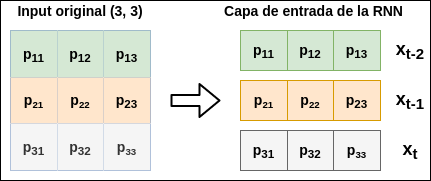

The diagram above was exported from draw.io. Its source (the exported page's mxGraphModel, read from the mxfile embedded in the PNG):
<mxGraphModel dx="813" dy="466" grid="1" gridSize="10" guides="1" tooltips="1" connect="1" arrows="1" fold="1" page="1" pageScale="1" pageWidth="827" pageHeight="1169" math="0" shadow="0">
  <root>
    <mxCell id="0" />
    <mxCell id="1" parent="0" />
    <mxCell id="f-i316FO7hNGJiRkviLX-57" value="" style="rounded=0;whiteSpace=wrap;html=1;" vertex="1" parent="1">
      <mxGeometry x="100" y="100" width="430" height="180" as="geometry" />
    </mxCell>
    <mxCell id="f-i316FO7hNGJiRkviLX-13" value="" style="shape=table;html=1;whiteSpace=wrap;startSize=0;container=1;collapsible=0;childLayout=tableLayout;fillColor=#dae8fc;strokeColor=#6c8ebf;" vertex="1" parent="1">
      <mxGeometry x="110" y="130" width="140" height="140" as="geometry" />
    </mxCell>
    <mxCell id="f-i316FO7hNGJiRkviLX-14" value="" style="shape=partialRectangle;html=1;whiteSpace=wrap;collapsible=0;dropTarget=0;pointerEvents=0;fillColor=none;top=0;left=0;bottom=0;right=0;points=[[0,0.5],[1,0.5]];portConstraint=eastwest;" vertex="1" parent="f-i316FO7hNGJiRkviLX-13">
      <mxGeometry width="140" height="47" as="geometry" />
    </mxCell>
    <mxCell id="f-i316FO7hNGJiRkviLX-15" value="&lt;b style=&quot;font-size: 14px&quot;&gt;p&lt;sub&gt;11&lt;/sub&gt;&lt;/b&gt;" style="shape=partialRectangle;html=1;whiteSpace=wrap;connectable=0;overflow=hidden;fillColor=#d5e8d4;top=0;left=0;bottom=0;right=0;strokeColor=#82b366;" vertex="1" parent="f-i316FO7hNGJiRkviLX-14">
      <mxGeometry width="47" height="47" as="geometry" />
    </mxCell>
    <mxCell id="f-i316FO7hNGJiRkviLX-16" value="&lt;b style=&quot;font-size: 14px&quot;&gt;p&lt;sub&gt;12&lt;/sub&gt;&lt;/b&gt;" style="shape=partialRectangle;html=1;whiteSpace=wrap;connectable=0;overflow=hidden;fillColor=#d5e8d4;top=0;left=0;bottom=0;right=0;strokeColor=#82b366;" vertex="1" parent="f-i316FO7hNGJiRkviLX-14">
      <mxGeometry x="47" width="46" height="47" as="geometry" />
    </mxCell>
    <mxCell id="f-i316FO7hNGJiRkviLX-17" value="&lt;b style=&quot;font-size: 14px&quot;&gt;p&lt;sub&gt;13&lt;/sub&gt;&lt;/b&gt;" style="shape=partialRectangle;html=1;whiteSpace=wrap;connectable=0;overflow=hidden;fillColor=#d5e8d4;top=0;left=0;bottom=0;right=0;strokeColor=#82b366;" vertex="1" parent="f-i316FO7hNGJiRkviLX-14">
      <mxGeometry x="93" width="47" height="47" as="geometry" />
    </mxCell>
    <mxCell id="f-i316FO7hNGJiRkviLX-18" value="" style="shape=partialRectangle;html=1;whiteSpace=wrap;collapsible=0;dropTarget=0;pointerEvents=0;fillColor=none;top=0;left=0;bottom=0;right=0;points=[[0,0.5],[1,0.5]];portConstraint=eastwest;" vertex="1" parent="f-i316FO7hNGJiRkviLX-13">
      <mxGeometry y="47" width="140" height="46" as="geometry" />
    </mxCell>
    <mxCell id="f-i316FO7hNGJiRkviLX-19" value="&lt;b style=&quot;font-size: 14px&quot;&gt;p&lt;/b&gt;&lt;b style=&quot;font-size: 11.6667px&quot;&gt;&lt;sub&gt;21&lt;/sub&gt;&lt;/b&gt;" style="shape=partialRectangle;html=1;whiteSpace=wrap;connectable=0;overflow=hidden;fillColor=#ffe6cc;top=0;left=0;bottom=0;right=0;strokeColor=#d79b00;" vertex="1" parent="f-i316FO7hNGJiRkviLX-18">
      <mxGeometry width="47" height="46" as="geometry" />
    </mxCell>
    <mxCell id="f-i316FO7hNGJiRkviLX-20" value="&lt;b style=&quot;font-size: 14px&quot;&gt;p&lt;/b&gt;&lt;b style=&quot;font-size: 11.6667px&quot;&gt;&lt;sub&gt;22&lt;/sub&gt;&lt;/b&gt;" style="shape=partialRectangle;html=1;whiteSpace=wrap;connectable=0;overflow=hidden;fillColor=#ffe6cc;top=0;left=0;bottom=0;right=0;strokeColor=#d79b00;" vertex="1" parent="f-i316FO7hNGJiRkviLX-18">
      <mxGeometry x="47" width="46" height="46" as="geometry" />
    </mxCell>
    <mxCell id="f-i316FO7hNGJiRkviLX-21" value="&lt;b style=&quot;font-size: 14px&quot;&gt;p&lt;sub&gt;23&lt;/sub&gt;&lt;/b&gt;" style="shape=partialRectangle;html=1;whiteSpace=wrap;connectable=0;overflow=hidden;fillColor=#ffe6cc;top=0;left=0;bottom=0;right=0;strokeColor=#d79b00;" vertex="1" parent="f-i316FO7hNGJiRkviLX-18">
      <mxGeometry x="93" width="47" height="46" as="geometry" />
    </mxCell>
    <mxCell id="f-i316FO7hNGJiRkviLX-22" value="" style="shape=partialRectangle;html=1;whiteSpace=wrap;collapsible=0;dropTarget=0;pointerEvents=0;fillColor=none;top=0;left=0;bottom=0;right=0;points=[[0,0.5],[1,0.5]];portConstraint=eastwest;" vertex="1" parent="f-i316FO7hNGJiRkviLX-13">
      <mxGeometry y="93" width="140" height="47" as="geometry" />
    </mxCell>
    <mxCell id="f-i316FO7hNGJiRkviLX-23" value="&lt;b style=&quot;font-size: 14px&quot;&gt;p&lt;sub&gt;31&lt;/sub&gt;&lt;/b&gt;" style="shape=partialRectangle;html=1;whiteSpace=wrap;connectable=0;overflow=hidden;fillColor=#f5f5f5;top=0;left=0;bottom=0;right=0;strokeColor=#666666;fontColor=#333333;" vertex="1" parent="f-i316FO7hNGJiRkviLX-22">
      <mxGeometry width="47" height="47" as="geometry" />
    </mxCell>
    <mxCell id="f-i316FO7hNGJiRkviLX-24" value="&lt;b style=&quot;font-size: 14px&quot;&gt;p&lt;sub&gt;32&lt;/sub&gt;&lt;/b&gt;" style="shape=partialRectangle;html=1;whiteSpace=wrap;connectable=0;overflow=hidden;fillColor=#f5f5f5;top=0;left=0;bottom=0;right=0;strokeColor=#666666;fontColor=#333333;" vertex="1" parent="f-i316FO7hNGJiRkviLX-22">
      <mxGeometry x="47" width="46" height="47" as="geometry" />
    </mxCell>
    <mxCell id="f-i316FO7hNGJiRkviLX-25" value="&lt;b style=&quot;font-size: 14px&quot;&gt;p&lt;/b&gt;&lt;b style=&quot;font-size: 11.6667px&quot;&gt;&lt;sub&gt;33&lt;/sub&gt;&lt;/b&gt;" style="shape=partialRectangle;html=1;whiteSpace=wrap;connectable=0;overflow=hidden;fillColor=#f5f5f5;top=0;left=0;bottom=0;right=0;strokeColor=#666666;fontColor=#333333;" vertex="1" parent="f-i316FO7hNGJiRkviLX-22">
      <mxGeometry x="93" width="47" height="47" as="geometry" />
    </mxCell>
    <mxCell id="f-i316FO7hNGJiRkviLX-51" value="&lt;b&gt;&lt;font style=&quot;font-size: 18px&quot;&gt;x&lt;sub&gt;t-2&lt;/sub&gt;&lt;/font&gt;&lt;/b&gt;" style="text;html=1;strokeColor=none;fillColor=none;align=center;verticalAlign=middle;whiteSpace=wrap;rounded=0;" vertex="1" parent="1">
      <mxGeometry x="490" y="140" width="40" height="20" as="geometry" />
    </mxCell>
    <mxCell id="f-i316FO7hNGJiRkviLX-52" value="&lt;b&gt;&lt;font style=&quot;font-size: 18px&quot;&gt;x&lt;sub&gt;t-1&lt;/sub&gt;&lt;/font&gt;&lt;/b&gt;" style="text;html=1;strokeColor=none;fillColor=none;align=center;verticalAlign=middle;whiteSpace=wrap;rounded=0;" vertex="1" parent="1">
      <mxGeometry x="490" y="190" width="40" height="20" as="geometry" />
    </mxCell>
    <mxCell id="f-i316FO7hNGJiRkviLX-53" value="&lt;b&gt;&lt;font style=&quot;font-size: 18px&quot;&gt;x&lt;sub&gt;t&lt;/sub&gt;&lt;/font&gt;&lt;/b&gt;" style="text;html=1;strokeColor=none;fillColor=none;align=center;verticalAlign=middle;whiteSpace=wrap;rounded=0;" vertex="1" parent="1">
      <mxGeometry x="490" y="240" width="40" height="20" as="geometry" />
    </mxCell>
    <mxCell id="f-i316FO7hNGJiRkviLX-54" value="&lt;b&gt;&lt;font style=&quot;font-size: 14px&quot;&gt;Input original (3, 3)&lt;/font&gt;&lt;/b&gt;" style="text;html=1;strokeColor=none;fillColor=none;align=center;verticalAlign=middle;whiteSpace=wrap;rounded=0;" vertex="1" parent="1">
      <mxGeometry x="115" y="100" width="130" height="20" as="geometry" />
    </mxCell>
    <mxCell id="f-i316FO7hNGJiRkviLX-55" value="&lt;span style=&quot;font-size: 14px&quot;&gt;&lt;b&gt;Capa de entrada de la RNN&lt;/b&gt;&lt;/span&gt;" style="text;html=1;strokeColor=none;fillColor=none;align=center;verticalAlign=middle;whiteSpace=wrap;rounded=0;" vertex="1" parent="1">
      <mxGeometry x="316" y="100" width="195" height="20" as="geometry" />
    </mxCell>
    <mxCell id="f-i316FO7hNGJiRkviLX-56" value="" style="shape=flexArrow;endArrow=classic;html=1;strokeWidth=2;" edge="1" parent="1">
      <mxGeometry width="50" height="50" relative="1" as="geometry">
        <mxPoint x="270" y="200" as="sourcePoint" />
        <mxPoint x="320" y="200" as="targetPoint" />
      </mxGeometry>
    </mxCell>
    <mxCell id="f-i316FO7hNGJiRkviLX-45" value="" style="shape=table;html=1;whiteSpace=wrap;startSize=0;container=1;collapsible=0;childLayout=tableLayout;fillColor=#d5e8d4;strokeColor=#82b366;" vertex="1" parent="1">
      <mxGeometry x="340" y="130" width="140" height="40" as="geometry" />
    </mxCell>
    <mxCell id="f-i316FO7hNGJiRkviLX-46" value="" style="shape=partialRectangle;html=1;whiteSpace=wrap;collapsible=0;dropTarget=0;pointerEvents=0;fillColor=none;top=0;left=0;bottom=0;right=0;points=[[0,0.5],[1,0.5]];portConstraint=eastwest;" vertex="1" parent="f-i316FO7hNGJiRkviLX-45">
      <mxGeometry width="140" height="40" as="geometry" />
    </mxCell>
    <mxCell id="f-i316FO7hNGJiRkviLX-47" value="&lt;font style=&quot;font-size: 14px&quot;&gt;&lt;b&gt;p&lt;sub&gt;11&lt;/sub&gt;&lt;/b&gt;&lt;/font&gt;" style="shape=partialRectangle;html=1;whiteSpace=wrap;connectable=0;overflow=hidden;fillColor=none;top=0;left=0;bottom=0;right=0;" vertex="1" parent="f-i316FO7hNGJiRkviLX-46">
      <mxGeometry width="47" height="40" as="geometry" />
    </mxCell>
    <mxCell id="f-i316FO7hNGJiRkviLX-48" value="&lt;b style=&quot;font-size: 14px&quot;&gt;p&lt;sub&gt;12&lt;/sub&gt;&lt;/b&gt;" style="shape=partialRectangle;html=1;whiteSpace=wrap;connectable=0;overflow=hidden;fillColor=none;top=0;left=0;bottom=0;right=0;" vertex="1" parent="f-i316FO7hNGJiRkviLX-46">
      <mxGeometry x="47" width="46" height="40" as="geometry" />
    </mxCell>
    <mxCell id="f-i316FO7hNGJiRkviLX-49" value="&lt;b style=&quot;font-size: 14px&quot;&gt;p&lt;sub&gt;13&lt;/sub&gt;&lt;/b&gt;" style="shape=partialRectangle;html=1;whiteSpace=wrap;connectable=0;overflow=hidden;fillColor=none;top=0;left=0;bottom=0;right=0;" vertex="1" parent="f-i316FO7hNGJiRkviLX-46">
      <mxGeometry x="93" width="47" height="40" as="geometry" />
    </mxCell>
    <mxCell id="f-i316FO7hNGJiRkviLX-40" value="" style="shape=table;html=1;whiteSpace=wrap;startSize=0;container=1;collapsible=0;childLayout=tableLayout;fillColor=#ffe6cc;strokeColor=#d79b00;" vertex="1" parent="1">
      <mxGeometry x="340" y="180" width="140" height="40" as="geometry" />
    </mxCell>
    <mxCell id="f-i316FO7hNGJiRkviLX-41" value="" style="shape=partialRectangle;html=1;whiteSpace=wrap;collapsible=0;dropTarget=0;pointerEvents=0;fillColor=none;top=0;left=0;bottom=0;right=0;points=[[0,0.5],[1,0.5]];portConstraint=eastwest;" vertex="1" parent="f-i316FO7hNGJiRkviLX-40">
      <mxGeometry width="140" height="40" as="geometry" />
    </mxCell>
    <mxCell id="f-i316FO7hNGJiRkviLX-42" value="&lt;b style=&quot;font-size: 14px&quot;&gt;p&lt;/b&gt;&lt;b style=&quot;font-size: 11.6667px&quot;&gt;&lt;sub&gt;21&lt;/sub&gt;&lt;/b&gt;" style="shape=partialRectangle;html=1;whiteSpace=wrap;connectable=0;overflow=hidden;fillColor=none;top=0;left=0;bottom=0;right=0;" vertex="1" parent="f-i316FO7hNGJiRkviLX-41">
      <mxGeometry width="47" height="40" as="geometry" />
    </mxCell>
    <mxCell id="f-i316FO7hNGJiRkviLX-43" value="&lt;b style=&quot;font-size: 14px&quot;&gt;p&lt;/b&gt;&lt;b style=&quot;font-size: 11.6667px&quot;&gt;&lt;sub&gt;22&lt;/sub&gt;&lt;/b&gt;" style="shape=partialRectangle;html=1;whiteSpace=wrap;connectable=0;overflow=hidden;fillColor=none;top=0;left=0;bottom=0;right=0;" vertex="1" parent="f-i316FO7hNGJiRkviLX-41">
      <mxGeometry x="47" width="46" height="40" as="geometry" />
    </mxCell>
    <mxCell id="f-i316FO7hNGJiRkviLX-44" value="&lt;b style=&quot;font-size: 14px&quot;&gt;p&lt;sub&gt;23&lt;/sub&gt;&lt;/b&gt;" style="shape=partialRectangle;html=1;whiteSpace=wrap;connectable=0;overflow=hidden;fillColor=none;top=0;left=0;bottom=0;right=0;" vertex="1" parent="f-i316FO7hNGJiRkviLX-41">
      <mxGeometry x="93" width="47" height="40" as="geometry" />
    </mxCell>
    <mxCell id="f-i316FO7hNGJiRkviLX-35" value="" style="shape=table;html=1;whiteSpace=wrap;startSize=0;container=1;collapsible=0;childLayout=tableLayout;fillColor=#f5f5f5;strokeColor=#666666;fontColor=#333333;" vertex="1" parent="1">
      <mxGeometry x="340" y="230" width="140" height="40" as="geometry" />
    </mxCell>
    <mxCell id="f-i316FO7hNGJiRkviLX-36" value="" style="shape=partialRectangle;html=1;whiteSpace=wrap;collapsible=0;dropTarget=0;pointerEvents=0;fillColor=none;top=0;left=0;bottom=0;right=0;points=[[0,0.5],[1,0.5]];portConstraint=eastwest;" vertex="1" parent="f-i316FO7hNGJiRkviLX-35">
      <mxGeometry width="140" height="40" as="geometry" />
    </mxCell>
    <mxCell id="f-i316FO7hNGJiRkviLX-37" value="&lt;b style=&quot;font-size: 14px&quot;&gt;p&lt;sub&gt;31&lt;/sub&gt;&lt;/b&gt;" style="shape=partialRectangle;html=1;whiteSpace=wrap;connectable=0;overflow=hidden;fillColor=none;top=0;left=0;bottom=0;right=0;" vertex="1" parent="f-i316FO7hNGJiRkviLX-36">
      <mxGeometry width="47" height="40" as="geometry" />
    </mxCell>
    <mxCell id="f-i316FO7hNGJiRkviLX-38" value="&lt;b style=&quot;font-size: 14px&quot;&gt;p&lt;sub&gt;32&lt;/sub&gt;&lt;/b&gt;" style="shape=partialRectangle;html=1;whiteSpace=wrap;connectable=0;overflow=hidden;fillColor=none;top=0;left=0;bottom=0;right=0;" vertex="1" parent="f-i316FO7hNGJiRkviLX-36">
      <mxGeometry x="47" width="46" height="40" as="geometry" />
    </mxCell>
    <mxCell id="f-i316FO7hNGJiRkviLX-39" value="&lt;b style=&quot;font-size: 14px&quot;&gt;p&lt;/b&gt;&lt;b style=&quot;font-size: 11.6667px&quot;&gt;&lt;sub&gt;33&lt;/sub&gt;&lt;/b&gt;" style="shape=partialRectangle;html=1;whiteSpace=wrap;connectable=0;overflow=hidden;fillColor=none;top=0;left=0;bottom=0;right=0;" vertex="1" parent="f-i316FO7hNGJiRkviLX-36">
      <mxGeometry x="93" width="47" height="40" as="geometry" />
    </mxCell>
  </root>
</mxGraphModel>